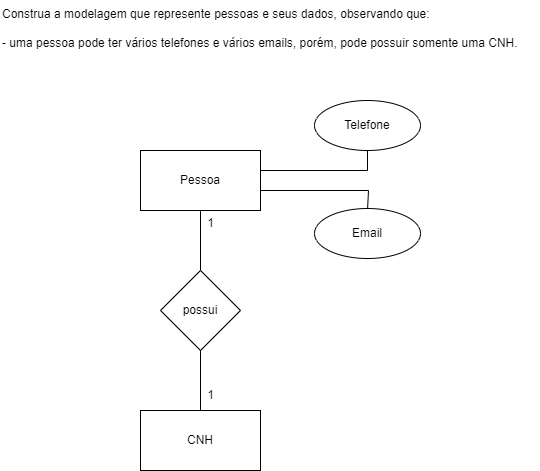

The diagram above was exported from draw.io. Its source (the exported page's mxGraphModel, read from the mxfile embedded in the PNG):
<mxGraphModel dx="1050" dy="581" grid="1" gridSize="10" guides="1" tooltips="1" connect="1" arrows="1" fold="1" page="1" pageScale="1" pageWidth="827" pageHeight="1169" math="0" shadow="0">
  <root>
    <mxCell id="0" />
    <mxCell id="1" parent="0" />
    <mxCell id="bZCSPYeJQydZNnYxLlmu-5" style="edgeStyle=orthogonalEdgeStyle;rounded=0;orthogonalLoop=1;jettySize=auto;html=1;entryX=0.5;entryY=0;entryDx=0;entryDy=0;endArrow=none;endFill=0;" edge="1" parent="1" source="bZCSPYeJQydZNnYxLlmu-1" target="bZCSPYeJQydZNnYxLlmu-3">
      <mxGeometry relative="1" as="geometry" />
    </mxCell>
    <mxCell id="bZCSPYeJQydZNnYxLlmu-11" style="edgeStyle=orthogonalEdgeStyle;rounded=0;orthogonalLoop=1;jettySize=auto;html=1;entryX=0.5;entryY=0;entryDx=0;entryDy=0;endArrow=none;endFill=0;" edge="1" parent="1">
      <mxGeometry relative="1" as="geometry">
        <mxPoint x="300" y="192" as="sourcePoint" />
        <mxPoint x="407" y="220" as="targetPoint" />
        <Array as="points">
          <mxPoint x="300" y="200" />
          <mxPoint x="408" y="200" />
        </Array>
      </mxGeometry>
    </mxCell>
    <mxCell id="bZCSPYeJQydZNnYxLlmu-12" style="edgeStyle=orthogonalEdgeStyle;rounded=0;orthogonalLoop=1;jettySize=auto;html=1;exitX=1;exitY=0.25;exitDx=0;exitDy=0;entryX=0.5;entryY=1;entryDx=0;entryDy=0;endArrow=none;endFill=0;" edge="1" parent="1" source="bZCSPYeJQydZNnYxLlmu-1" target="bZCSPYeJQydZNnYxLlmu-9">
      <mxGeometry relative="1" as="geometry">
        <Array as="points">
          <mxPoint x="300" y="180" />
          <mxPoint x="407" y="180" />
        </Array>
      </mxGeometry>
    </mxCell>
    <mxCell id="bZCSPYeJQydZNnYxLlmu-1" value="Pessoa" style="rounded=0;whiteSpace=wrap;html=1;" vertex="1" parent="1">
      <mxGeometry x="180" y="160" width="120" height="60" as="geometry" />
    </mxCell>
    <mxCell id="bZCSPYeJQydZNnYxLlmu-2" value="&lt;div&gt;Construa a modelagem que represente pessoas e seus dados, observando que:&lt;/div&gt;&lt;div&gt;&lt;br&gt;&lt;/div&gt;&lt;div&gt;- uma pessoa pode ter vários telefones e vários emails, porém, pode possuir somente uma CNH.&lt;/div&gt;&lt;div&gt;&lt;br&gt;&lt;/div&gt;" style="text;html=1;align=left;verticalAlign=middle;resizable=0;points=[];autosize=1;strokeColor=none;fillColor=none;" vertex="1" parent="1">
      <mxGeometry x="40" y="10" width="540" height="70" as="geometry" />
    </mxCell>
    <mxCell id="bZCSPYeJQydZNnYxLlmu-6" style="edgeStyle=orthogonalEdgeStyle;rounded=0;orthogonalLoop=1;jettySize=auto;html=1;endArrow=none;endFill=0;" edge="1" parent="1" source="bZCSPYeJQydZNnYxLlmu-3" target="bZCSPYeJQydZNnYxLlmu-4">
      <mxGeometry relative="1" as="geometry" />
    </mxCell>
    <mxCell id="bZCSPYeJQydZNnYxLlmu-3" value="possui" style="rhombus;whiteSpace=wrap;html=1;" vertex="1" parent="1">
      <mxGeometry x="200" y="280" width="80" height="80" as="geometry" />
    </mxCell>
    <mxCell id="bZCSPYeJQydZNnYxLlmu-4" value="CNH" style="rounded=0;whiteSpace=wrap;html=1;" vertex="1" parent="1">
      <mxGeometry x="180" y="420" width="120" height="60" as="geometry" />
    </mxCell>
    <mxCell id="bZCSPYeJQydZNnYxLlmu-7" value="1" style="text;html=1;align=center;verticalAlign=middle;resizable=0;points=[];autosize=1;strokeColor=none;fillColor=none;" vertex="1" parent="1">
      <mxGeometry x="235" y="218" width="30" height="30" as="geometry" />
    </mxCell>
    <mxCell id="bZCSPYeJQydZNnYxLlmu-8" value="1" style="text;html=1;align=center;verticalAlign=middle;resizable=0;points=[];autosize=1;strokeColor=none;fillColor=none;" vertex="1" parent="1">
      <mxGeometry x="235" y="390" width="30" height="30" as="geometry" />
    </mxCell>
    <mxCell id="bZCSPYeJQydZNnYxLlmu-9" value="Telefone" style="ellipse;whiteSpace=wrap;html=1;" vertex="1" parent="1">
      <mxGeometry x="354" y="110" width="106" height="50" as="geometry" />
    </mxCell>
    <mxCell id="bZCSPYeJQydZNnYxLlmu-10" value="Email" style="ellipse;whiteSpace=wrap;html=1;" vertex="1" parent="1">
      <mxGeometry x="354" y="218" width="106" height="50" as="geometry" />
    </mxCell>
  </root>
</mxGraphModel>